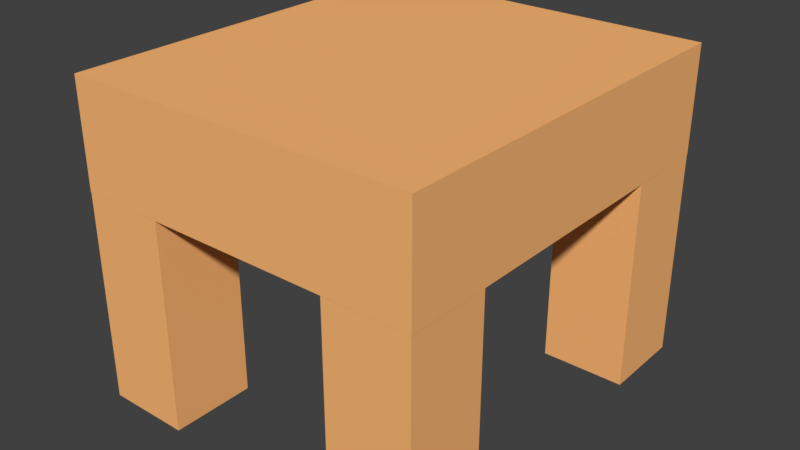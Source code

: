 # Source: HouseObject001.blend  (saved by Blender 2.78.0; exported with 4.5.12 LTS)
import bpy
from mathutils import Matrix  # noqa: F401  (used for matrix-valued properties, if any)

bpy.ops.wm.read_factory_settings(use_empty=True)
scene = bpy.context.scene
scene.name = 'Scene'

# ---- collections
col_collection_1 = bpy.data.collections.new('Collection 1'); scene.collection.children.link(col_collection_1)

# ---- materials (node trees are filled in below, after node groups)
mat_material_001 = bpy.data.materials.new('Material.001')
mat_material_001.alpha_threshold = 0.0
mat_material_001.use_transparent_shadow = False
mat_material_001.diffuse_color = (1.0, 0.4904, 0.181, 1.0)
mat_material_001.roughness = 0.5

# ---- material node trees

# ---- world
world_world = bpy.data.worlds.new('World'); scene.world = world_world
world_world.color = (0.05088, 0.05088, 0.05088)
world_world.use_sun_shadow = False
world_world.sun_shadow_jitter_overblur = 0.0
world_world.cycles.sampling_method = 'MANUAL'

# ---- meshes
me_cube_004 = bpy.data.meshes.new('Cube.004')
me_cube_004.from_pydata([(-5.611, -1.018, -1.0), (-5.611, -1.018, 1.0), (-5.611, 6.486, -1.0), (-5.611, 6.486, 1.0), (1.021, -1.018, -1.0), (1.021, -1.018, 1.0), (1.021, 6.486, -1.0), (1.021, 6.486, 1.0)], [], [(0, 1, 3, 2), (2, 3, 7, 6), (6, 7, 5, 4), (4, 5, 1, 0), (2, 6, 4, 0), (7, 3, 1, 5)])
me_cube_004.materials.append(mat_material_001)
me_cube_004.use_remesh_preserve_volume = False
me_cube_004.use_remesh_preserve_attributes = False
me_cube_004.use_mirror_vertex_groups = False
me_cube_004.update()
me_cube_003 = bpy.data.meshes.new('Cube.003')
me_cube_003.from_pydata([(1.0, -0.1865, -1.0), (1.0, -1.0, -1.0), (0.1399, -1.0, -1.0), (0.1399, -0.1865, -1.0), (1.0, -0.1865, 1.0), (1.0, -1.0, 1.0), (0.1399, -1.0, 1.0), (0.1399, -0.1865, 1.0)], [], [(0, 1, 2, 3), (4, 7, 6, 5), (0, 4, 5, 1), (1, 5, 6, 2), (2, 6, 7, 3), (4, 0, 3, 7)])
me_cube_003.materials.append(mat_material_001)
me_cube_003.use_remesh_preserve_volume = False
me_cube_003.use_remesh_preserve_attributes = False
me_cube_003.use_mirror_vertex_groups = False
me_cube_003.update()
me_cube_002 = bpy.data.meshes.new('Cube.002')
me_cube_002.from_pydata([(1.0, -0.1865, -1.0), (1.0, -1.0, -1.0), (0.1399, -1.0, -1.0), (0.1399, -0.1865, -1.0), (1.0, -0.1865, 1.0), (1.0, -1.0, 1.0), (0.1399, -1.0, 1.0), (0.1399, -0.1865, 1.0)], [], [(0, 1, 2, 3), (4, 7, 6, 5), (0, 4, 5, 1), (1, 5, 6, 2), (2, 6, 7, 3), (4, 0, 3, 7)])
me_cube_002.materials.append(mat_material_001)
me_cube_002.use_remesh_preserve_volume = False
me_cube_002.use_remesh_preserve_attributes = False
me_cube_002.use_mirror_vertex_groups = False
me_cube_002.update()
me_cube_001 = bpy.data.meshes.new('Cube.001')
me_cube_001.from_pydata([(1.0, -0.1865, -1.0), (1.0, -1.0, -1.0), (0.1399, -1.0, -1.0), (0.1399, -0.1865, -1.0), (1.0, -0.1865, 1.0), (1.0, -1.0, 1.0), (0.1399, -1.0, 1.0), (0.1399, -0.1865, 1.0)], [], [(0, 1, 2, 3), (4, 7, 6, 5), (0, 4, 5, 1), (1, 5, 6, 2), (2, 6, 7, 3), (4, 0, 3, 7)])
me_cube_001.materials.append(mat_material_001)
me_cube_001.use_remesh_preserve_volume = False
me_cube_001.use_remesh_preserve_attributes = False
me_cube_001.use_mirror_vertex_groups = False
me_cube_001.update()
me_cube = bpy.data.meshes.new('Cube')
me_cube.from_pydata([(1.0, -0.1865, -1.0), (1.0, -1.0, -1.0), (0.1399, -1.0, -1.0), (0.1399, -0.1865, -1.0), (1.0, -0.1865, 1.0), (1.0, -1.0, 1.0), (0.1399, -1.0, 1.0), (0.1399, -0.1865, 1.0)], [], [(0, 1, 2, 3), (4, 7, 6, 5), (0, 4, 5, 1), (1, 5, 6, 2), (2, 6, 7, 3), (4, 0, 3, 7)])
me_cube.materials.append(mat_material_001)
me_cube.use_remesh_preserve_volume = False
me_cube.use_remesh_preserve_attributes = False
me_cube.use_mirror_vertex_groups = False
me_cube.update()

# ---- objects
ob_cube_004 = bpy.data.objects.new('Cube.004', me_cube_004)
ob_cube_003 = bpy.data.objects.new('Cube.003', me_cube_003)
ob_cube_002 = bpy.data.objects.new('Cube.002', me_cube_002)
ob_cube_001 = bpy.data.objects.new('Cube.001', me_cube_001)
ob_cube = bpy.data.objects.new('Cube', me_cube)

# ---- transforms, parenting, visibility, modifiers, constraints
ob_cube_004.location = (1.12, -1.401, 2.583)
ob_cube_004.scale = (0.5047, 0.5047, 0.5047)
ob_cube_004.lineart.crease_threshold = 0.0
ob_cube_003.location = (-1.84, -0.9287, 1.333)
ob_cube_003.scale = (0.9302, 0.9834, 1.25)
ob_cube_003.lock_rotations_4d = False
ob_cube_003.empty_display_type = 'ARROWS'
ob_cube_003.lineart.crease_threshold = 0.0
ob_cube_002.location = (-1.84, 2.055, 1.333)
ob_cube_002.scale = (0.9302, 0.9834, 1.25)
ob_cube_002.lock_rotations_4d = False
ob_cube_002.empty_display_type = 'ARROWS'
ob_cube_002.lineart.crease_threshold = 0.0
ob_cube_001.location = (0.7023, 2.055, 1.333)
ob_cube_001.scale = (0.9302, 0.9834, 1.25)
ob_cube_001.lock_rotations_4d = False
ob_cube_001.empty_display_type = 'ARROWS'
ob_cube_001.lineart.crease_threshold = 0.0
ob_cube.location = (0.7023, -0.9287, 1.333)
ob_cube.scale = (0.9302, 0.9834, 1.25)
ob_cube.lock_rotations_4d = False
ob_cube.empty_display_type = 'ARROWS'
ob_cube.lineart.crease_threshold = 0.0

# ---- collection membership
col_collection_1.objects.link(ob_cube_004)
col_collection_1.objects.link(ob_cube_003)
col_collection_1.objects.link(ob_cube_002)
col_collection_1.objects.link(ob_cube_001)
col_collection_1.objects.link(ob_cube)

# ---- scene / render settings (as saved in the file)
scene.frame_start = 1; scene.frame_end = 250; scene.frame_set(1)
scene.render.engine = 'BLENDER_EEVEE_NEXT'
scene.render.resolution_percentage = 50
scene.render.dither_intensity = 0.0
scene.cycles.use_denoising = False
scene.cycles.samples = 128
scene.cycles.sampling_pattern = 'TABULATED_SOBOL'
scene.cycles.light_sampling_threshold = 0.0
scene.cycles.use_adaptive_sampling = False
scene.cycles.use_light_tree = False
scene.cycles.blur_glossy = 0.0
scene.cycles.sample_clamp_indirect = 0.0
scene.view_settings.view_transform = 'Standard'
bpy.context.view_layer.update()

# ---- added for rendering (the .blend has no active camera and no usable light): camera, sun
cam_auto = bpy.data.cameras.new('AutoCamera')
cam_auto.lens = 50.0
cam_auto.sensor_width = 36.0
cam_auto.clip_end = 1000.0
ob_auto_camera = bpy.data.objects.new('AutoCamera', cam_auto)
scene.collection.objects.link(ob_auto_camera)
ob_auto_camera.location = (5.40165, -6.54932, 5.93733)
ob_auto_camera.rotation_euler = (1.09748, -7.21219e-08, 0.694738)
scene.camera = ob_auto_camera
light_auto_sun = bpy.data.lights.new('AutoSun', 'SUN')
light_auto_sun.energy = 3.0
light_auto_sun.angle = 0.0523599
ob_auto_sun = bpy.data.objects.new('AutoSun', light_auto_sun)
scene.collection.objects.link(ob_auto_sun)
ob_auto_sun.rotation_euler = (0.872665, 0.174533, 0.523599)
bpy.context.view_layer.update()
